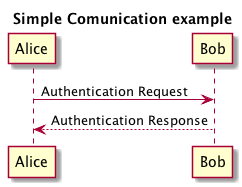

The diagram above was rendered by PlantUML. Its source (embedded in the PNG):
@startuml
title Simple Comunication example
Alice -> Bob : Authentication Request
Bob --> Alice : Authentication Response
@enduml